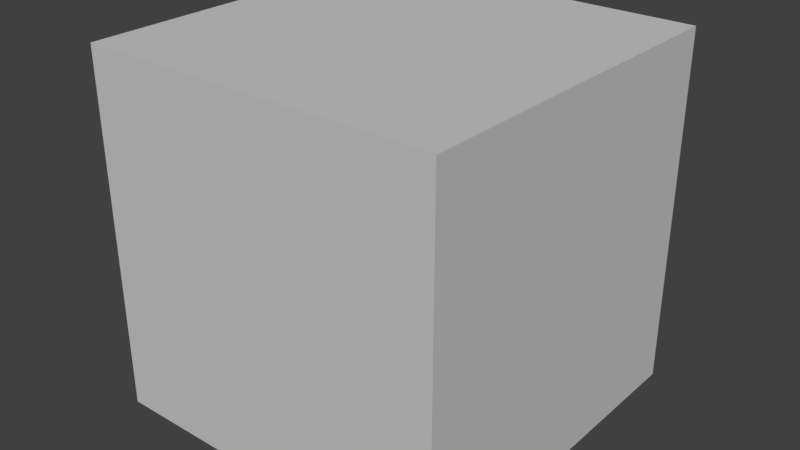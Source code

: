 # Source: zombiehead.blend  (saved by Blender 2.79.0; exported with 4.5.12 LTS)
import bpy
from mathutils import Matrix  # noqa: F401  (used for matrix-valued properties, if any)

bpy.ops.wm.read_factory_settings(use_empty=True)
scene = bpy.context.scene
scene.name = 'Scene'

# ---- collections
col_collection_1 = bpy.data.collections.new('Collection 1'); scene.collection.children.link(col_collection_1)

# ---- materials (node trees are filled in below, after node groups)
mat_z02 = bpy.data.materials.new('z02')
mat_z02.alpha_threshold = 0.0
mat_z02.diffuse_color = (0.588, 0.588, 0.588, 1.0)
mat_z02.specular_color = (0.9, 0.9, 0.9)
mat_z02.roughness = 0.5
mat_z02.specular_intensity = 0.0

# ---- material node trees

# ---- world
world_world = bpy.data.worlds.new('World'); scene.world = world_world
world_world.color = (0.05088, 0.05088, 0.05088)
world_world.use_sun_shadow = False
world_world.sun_shadow_jitter_overblur = 0.0
world_world.cycles.sampling_method = 'MANUAL'

# ---- meshes
me_untitled = bpy.data.meshes.new('Untitled')
me_untitled.from_pydata([(26.74, -26.74, 126.7), (26.74, 26.74, 126.7), (-26.74, -26.74, 126.7), (-26.74, 26.74, 126.7), (26.74, -26.74, 180.1), (26.74, 26.74, 180.1), (-26.74, -26.74, 180.1), (-26.74, 26.74, 180.1)], [], [(0, 2, 3, 1), (4, 5, 7, 6), (0, 1, 5, 4), (1, 3, 7, 5), (3, 2, 6, 7), (2, 0, 4, 6)])
_uv = me_untitled.uv_layers.new(name='UVChannel_1')
_uv.uv.foreach_set('vector', [0.9844, 0.9844, 0.8281, 0.9844, 0.8281, 0.8281, 0.9844, 0.8281, 0.8125, 0.8281, 0.8125, 0.9844, 0.6562, 0.9844, 0.6562, 0.8281, 0.3281, 0.8281, 0.4844, 0.8281, 0.4844, 0.9844, 0.3281, 0.9844, 0.4844, 0.8281, 0.6406, 0.8281, 0.6406, 0.9844, 0.4844, 0.9844, 0.01562, 0.8281, 0.1719, 0.8281, 0.1719, 0.9844, 0.01562, 0.9844, 0.1719, 0.8281, 0.3281, 0.8281, 0.3281, 0.9844, 0.1719, 0.9844])
me_untitled.materials.append(mat_z02)
me_untitled.use_remesh_preserve_volume = False
me_untitled.use_remesh_preserve_attributes = False
me_untitled.use_mirror_vertex_groups = False
me_untitled.update()
me_untitled.normals_split_custom_set([tuple(v) for v in zip(*[iter([3.598e-09, 0.0, -1.0, 3.598e-09, 0.0, -1.0, 3.598e-09, 0.0, -1.0, 3.598e-09, 0.0, -1.0, 0.0, 0.0, 1.0, 0.0, 0.0, 1.0, 0.0, 0.0, 1.0, 0.0, 0.0, 1.0, 1.0, 1.707e-07, -5.349e-08, 1.0, 1.707e-07, -5.349e-08, 1.0, 1.707e-07, -5.349e-08, 1.0, 1.707e-07, -5.349e-08, -1.426e-07, 1.0, 0.0, -1.426e-07, 1.0, 0.0, -1.426e-07, 1.0, 0.0, -1.426e-07, 1.0, 0.0, -1.0, -1.707e-07, 2.318e-07, -1.0, -1.707e-07, 2.318e-07, -1.0, -1.707e-07, 2.318e-07, -1.0, -1.707e-07, 2.318e-07, 1.426e-07, -1.0, 4.267e-08, 1.426e-07, -1.0, 4.267e-08, 1.426e-07, -1.0, 4.267e-08, 1.426e-07, -1.0, 4.267e-08])] * 3)])

# ---- objects
ob_z00 = bpy.data.objects.new('z00', me_untitled)

# ---- transforms, parenting, visibility, modifiers, constraints
ob_z00.location = (-2.348e-06, 3.256e-12, -53.72)
ob_z00.rotation_euler = (-3.553e-15, -2.695e-21, 1.571)
ob_z00.scale = (1.0, 1.0, 1.0)
ob_z00.color = (0.8, 0.8, 0.8, 1.0)
ob_z00.lineart.crease_threshold = 0.0
_vg = ob_z00.vertex_groups.new(name='Bip001 Pelvis')
_vg = ob_z00.vertex_groups.new(name='Bip001 Spine')
_vg = ob_z00.vertex_groups.new(name='Bip001 L Thigh')
_vg = ob_z00.vertex_groups.new(name='Bip001 L Calf')
_vg = ob_z00.vertex_groups.new(name='Bip001 L Foot')
_vg = ob_z00.vertex_groups.new(name='Bip001 R Thigh')
_vg = ob_z00.vertex_groups.new(name='Bip001 R Calf')
_vg = ob_z00.vertex_groups.new(name='Bip001 R Foot')
_vg = ob_z00.vertex_groups.new(name='Bip001 L UpperArm')
_vg = ob_z00.vertex_groups.new(name='Bip001 L Forearm')
_vg = ob_z00.vertex_groups.new(name='Bip001 L Hand')
_vg = ob_z00.vertex_groups.new(name='Bip001 R UpperArm')
_vg = ob_z00.vertex_groups.new(name='Bip001 R Forearm')
_vg = ob_z00.vertex_groups.new(name='Bip001 R Hand')
_vg = ob_z00.vertex_groups.new(name='Bip001 Head')
_vg.add([0, 1, 2, 3, 4, 5, 6, 7], 1.0, 'REPLACE')
_m = ob_z00.modifiers.new('Bip001', 'ARMATURE')

# ---- collection membership
col_collection_1.objects.link(ob_z00)

# ---- scene / render settings (as saved in the file)
scene.frame_start = 1; scene.frame_end = 250; scene.frame_set(1)
scene.render.engine = 'CYCLES'
scene.render.resolution_percentage = 50
scene.render.fps = 30
scene.render.dither_intensity = 0.0
scene.cycles.use_denoising = False
scene.cycles.samples = 128
scene.cycles.sampling_pattern = 'TABULATED_SOBOL'
scene.cycles.use_adaptive_sampling = False
scene.cycles.use_light_tree = False
scene.cycles.blur_glossy = 0.0
scene.cycles.sample_clamp_indirect = 0.0
scene.view_settings.view_transform = 'Standard'
bpy.context.view_layer.update()

# ---- added for rendering (the .blend has no active camera and no usable light): camera, sun
cam_auto = bpy.data.cameras.new('AutoCamera')
cam_auto.lens = 50.0
cam_auto.sensor_width = 36.0
cam_auto.clip_end = 1504.25
ob_auto_camera = bpy.data.objects.new('AutoCamera', cam_auto)
scene.collection.objects.link(ob_auto_camera)
ob_auto_camera.location = (85.7127, -102.855, 168.244)
ob_auto_camera.rotation_euler = (1.09748, -7.21219e-08, 0.694738)
scene.camera = ob_auto_camera
light_auto_sun = bpy.data.lights.new('AutoSun', 'SUN')
light_auto_sun.energy = 3.0
light_auto_sun.angle = 0.0523599
ob_auto_sun = bpy.data.objects.new('AutoSun', light_auto_sun)
scene.collection.objects.link(ob_auto_sun)
ob_auto_sun.rotation_euler = (0.872665, 0.174533, 0.523599)
bpy.context.view_layer.update()
